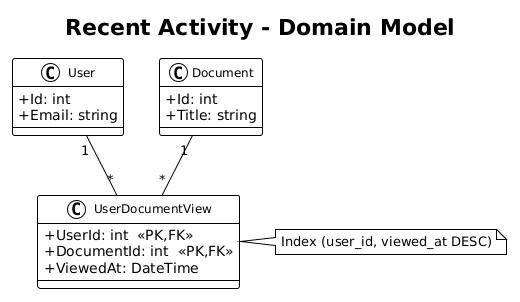

The diagram above was rendered by PlantUML. Its source (embedded in the PNG):
@startuml
!theme plain
skinparam classAttributeIconSize 0
skinparam classFontSize 12

title Recent Activity - Domain Model

class User {
    +Id: int
    +Email: string
}

class Document {
    +Id: int
    +Title: string
}

class UserDocumentView {
    +UserId: int  <<PK,FK>>
    +DocumentId: int  <<PK,FK>>
    +ViewedAt: DateTime
}

User "1" -- "*" UserDocumentView
Document "1" -- "*" UserDocumentView

note right of UserDocumentView
  Index (user_id, viewed_at DESC)
end note
@enduml